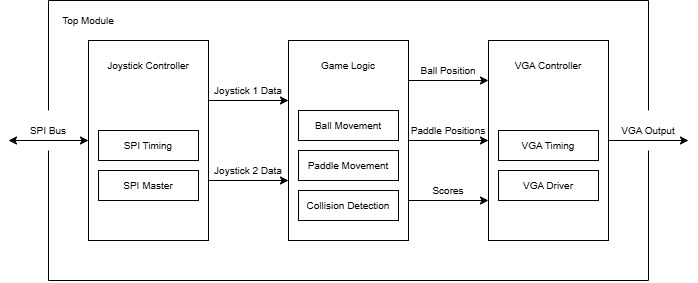

The diagram above was exported from draw.io. Its source (the exported page's mxGraphModel, read from the mxfile embedded in the PNG):
<mxGraphModel dx="1084" dy="741" grid="1" gridSize="10" guides="1" tooltips="1" connect="1" arrows="1" fold="1" page="1" pageScale="1" pageWidth="850" pageHeight="1100" background="light-dark(#ffffff, #121212)" math="0" shadow="0">
  <root>
    <mxCell id="0" />
    <mxCell id="1" parent="0" />
    <mxCell id="d9imy4-VmYOdaqEUdFH--2" parent="1" style="rounded=0;whiteSpace=wrap;html=1;fontSize=10;" value="" vertex="1">
      <mxGeometry height="200" width="120" x="120" y="100" as="geometry" />
    </mxCell>
    <mxCell id="d9imy4-VmYOdaqEUdFH--3" parent="1" style="rounded=0;whiteSpace=wrap;html=1;fontSize=10;" value="" vertex="1">
      <mxGeometry height="200" width="120" x="320" y="100" as="geometry" />
    </mxCell>
    <mxCell id="d9imy4-VmYOdaqEUdFH--4" parent="1" style="rounded=0;whiteSpace=wrap;html=1;fontSize=10;" value="" vertex="1">
      <mxGeometry height="200" width="120" x="520" y="100" as="geometry" />
    </mxCell>
    <mxCell id="d9imy4-VmYOdaqEUdFH--5" edge="1" parent="1" style="endArrow=classic;html=1;rounded=0;fontSize=10;" value="">
      <mxGeometry height="50" relative="1" width="50" as="geometry">
        <mxPoint x="240" y="160" as="sourcePoint" />
        <mxPoint x="320" y="160" as="targetPoint" />
      </mxGeometry>
    </mxCell>
    <mxCell id="d9imy4-VmYOdaqEUdFH--6" parent="1" style="text;html=1;whiteSpace=wrap;strokeColor=none;fillColor=none;align=center;verticalAlign=middle;rounded=0;fontSize=10;" value="Joystick 1 Data" vertex="1">
      <mxGeometry height="20" width="80" x="240" y="140" as="geometry" />
    </mxCell>
    <mxCell id="d9imy4-VmYOdaqEUdFH--7" edge="1" parent="1" style="endArrow=classic;html=1;rounded=0;fontSize=10;" value="">
      <mxGeometry height="50" relative="1" width="50" as="geometry">
        <mxPoint x="240" y="240" as="sourcePoint" />
        <mxPoint x="320" y="240" as="targetPoint" />
      </mxGeometry>
    </mxCell>
    <mxCell id="d9imy4-VmYOdaqEUdFH--8" parent="1" style="text;html=1;whiteSpace=wrap;strokeColor=none;fillColor=none;align=center;verticalAlign=middle;rounded=0;fontSize=10;" value="Joystick 2 Data" vertex="1">
      <mxGeometry height="20" width="80" x="240" y="220" as="geometry" />
    </mxCell>
    <mxCell id="d9imy4-VmYOdaqEUdFH--9" edge="1" parent="1" style="endArrow=classic;html=1;rounded=0;fontSize=10;" value="">
      <mxGeometry height="50" relative="1" width="50" as="geometry">
        <mxPoint x="440" y="140" as="sourcePoint" />
        <mxPoint x="520" y="140" as="targetPoint" />
      </mxGeometry>
    </mxCell>
    <mxCell id="d9imy4-VmYOdaqEUdFH--10" parent="1" style="text;html=1;whiteSpace=wrap;strokeColor=none;fillColor=none;align=center;verticalAlign=middle;rounded=0;fontSize=10;" value="Ball Position" vertex="1">
      <mxGeometry height="20" width="80" x="440" y="120" as="geometry" />
    </mxCell>
    <mxCell id="d9imy4-VmYOdaqEUdFH--11" edge="1" parent="1" style="endArrow=classic;html=1;rounded=0;fontSize=10;" value="">
      <mxGeometry height="50" relative="1" width="50" as="geometry">
        <mxPoint x="440" y="200" as="sourcePoint" />
        <mxPoint x="520" y="200" as="targetPoint" />
      </mxGeometry>
    </mxCell>
    <mxCell id="d9imy4-VmYOdaqEUdFH--12" parent="1" style="text;html=1;whiteSpace=wrap;strokeColor=none;fillColor=none;align=center;verticalAlign=middle;rounded=0;fontSize=10;" value="Paddle Positions" vertex="1">
      <mxGeometry height="20" width="80" x="440" y="180" as="geometry" />
    </mxCell>
    <mxCell id="d9imy4-VmYOdaqEUdFH--13" edge="1" parent="1" style="endArrow=classic;html=1;rounded=0;fontSize=10;" value="">
      <mxGeometry height="50" relative="1" width="50" as="geometry">
        <mxPoint x="440" y="260" as="sourcePoint" />
        <mxPoint x="520" y="260" as="targetPoint" />
      </mxGeometry>
    </mxCell>
    <mxCell id="d9imy4-VmYOdaqEUdFH--14" parent="1" style="text;html=1;whiteSpace=wrap;strokeColor=none;fillColor=none;align=center;verticalAlign=middle;rounded=0;fontSize=10;" value="Scores" vertex="1">
      <mxGeometry height="20" width="80" x="440" y="240" as="geometry" />
    </mxCell>
    <mxCell id="d9imy4-VmYOdaqEUdFH--15" edge="1" parent="1" style="endArrow=classic;html=1;rounded=0;fontSize=10;" value="">
      <mxGeometry height="50" relative="1" width="50" as="geometry">
        <mxPoint x="640" y="200" as="sourcePoint" />
        <mxPoint x="720" y="200" as="targetPoint" />
      </mxGeometry>
    </mxCell>
    <mxCell id="d9imy4-VmYOdaqEUdFH--16" parent="1" style="text;html=1;whiteSpace=wrap;strokeColor=none;fillColor=none;align=center;verticalAlign=middle;rounded=0;fontSize=10;" value="VGA Output" vertex="1">
      <mxGeometry height="20" width="80" x="640" y="180" as="geometry" />
    </mxCell>
    <mxCell id="d9imy4-VmYOdaqEUdFH--18" parent="1" style="text;html=1;whiteSpace=wrap;strokeColor=none;fillColor=none;align=center;verticalAlign=middle;rounded=0;fontSize=10;" value="SPI Bus" vertex="1">
      <mxGeometry height="20" width="80" x="40" y="180" as="geometry" />
    </mxCell>
    <mxCell id="d9imy4-VmYOdaqEUdFH--19" edge="1" parent="1" style="endArrow=classic;startArrow=classic;html=1;rounded=0;fontSize=10;" value="">
      <mxGeometry height="50" relative="1" width="50" as="geometry">
        <mxPoint x="40" y="200" as="sourcePoint" />
        <mxPoint x="120" y="200" as="targetPoint" />
      </mxGeometry>
    </mxCell>
    <mxCell id="d9imy4-VmYOdaqEUdFH--20" parent="1" style="text;html=1;whiteSpace=wrap;strokeColor=none;fillColor=none;align=center;verticalAlign=middle;rounded=0;fontSize=10;" value="Joystick Controller" vertex="1">
      <mxGeometry height="30" width="120" x="120" y="110" as="geometry" />
    </mxCell>
    <mxCell id="d9imy4-VmYOdaqEUdFH--21" parent="1" style="text;html=1;whiteSpace=wrap;strokeColor=none;fillColor=none;align=center;verticalAlign=middle;rounded=0;fontSize=10;" value="Game Logic" vertex="1">
      <mxGeometry height="30" width="120" x="320" y="110" as="geometry" />
    </mxCell>
    <mxCell id="d9imy4-VmYOdaqEUdFH--22" parent="1" style="text;html=1;whiteSpace=wrap;strokeColor=none;fillColor=none;align=center;verticalAlign=middle;rounded=0;fontSize=10;" value="VGA Controller" vertex="1">
      <mxGeometry height="30" width="120" x="520" y="110" as="geometry" />
    </mxCell>
    <mxCell id="d9imy4-VmYOdaqEUdFH--23" parent="1" style="rounded=0;whiteSpace=wrap;html=1;fontSize=10;" value="SPI Timing" vertex="1">
      <mxGeometry height="30" width="100" x="130" y="190" as="geometry" />
    </mxCell>
    <mxCell id="d9imy4-VmYOdaqEUdFH--24" parent="1" style="rounded=0;whiteSpace=wrap;html=1;fontSize=10;" value="SPI Master" vertex="1">
      <mxGeometry height="30" width="100" x="130" y="230" as="geometry" />
    </mxCell>
    <mxCell id="d9imy4-VmYOdaqEUdFH--25" parent="1" style="rounded=0;whiteSpace=wrap;html=1;fontSize=10;" value="VGA Timing" vertex="1">
      <mxGeometry height="30" width="100" x="530" y="190" as="geometry" />
    </mxCell>
    <mxCell id="d9imy4-VmYOdaqEUdFH--26" parent="1" style="rounded=0;whiteSpace=wrap;html=1;fontSize=10;" value="VGA Driver" vertex="1">
      <mxGeometry height="30" width="100" x="530" y="230" as="geometry" />
    </mxCell>
    <mxCell id="d9imy4-VmYOdaqEUdFH--27" parent="1" style="rounded=0;whiteSpace=wrap;html=1;fontSize=10;" value="Ball Movement" vertex="1">
      <mxGeometry height="30" width="100" x="330" y="170" as="geometry" />
    </mxCell>
    <mxCell id="d9imy4-VmYOdaqEUdFH--28" parent="1" style="rounded=0;whiteSpace=wrap;html=1;fontSize=10;" value="Paddle Movement" vertex="1">
      <mxGeometry height="30" width="100" x="330" y="210" as="geometry" />
    </mxCell>
    <mxCell id="d9imy4-VmYOdaqEUdFH--29" parent="1" style="rounded=0;whiteSpace=wrap;html=1;fontSize=10;" value="Collision Detection" vertex="1">
      <mxGeometry height="30" width="100" x="330" y="250" as="geometry" />
    </mxCell>
    <mxCell id="d9imy4-VmYOdaqEUdFH--31" edge="1" parent="1" style="endArrow=none;html=1;rounded=0;" value="">
      <mxGeometry height="50" relative="1" width="50" as="geometry">
        <Array as="points">
          <mxPoint x="80" y="60" />
          <mxPoint x="680" y="60" />
        </Array>
        <mxPoint x="80" y="170" as="sourcePoint" />
        <mxPoint x="680" y="170" as="targetPoint" />
      </mxGeometry>
    </mxCell>
    <mxCell id="d9imy4-VmYOdaqEUdFH--32" edge="1" parent="1" style="endArrow=none;html=1;rounded=0;" value="">
      <mxGeometry height="50" relative="1" width="50" as="geometry">
        <Array as="points">
          <mxPoint x="80" y="340" />
          <mxPoint x="680" y="340" />
        </Array>
        <mxPoint x="80" y="210" as="sourcePoint" />
        <mxPoint x="680" y="210" as="targetPoint" />
      </mxGeometry>
    </mxCell>
    <mxCell id="d9imy4-VmYOdaqEUdFH--33" parent="1" style="text;html=1;whiteSpace=wrap;strokeColor=none;fillColor=none;align=center;verticalAlign=middle;rounded=0;fontSize=10;" value="Top Module" vertex="1">
      <mxGeometry height="40" width="80" x="80" y="60" as="geometry" />
    </mxCell>
  </root>
</mxGraphModel>